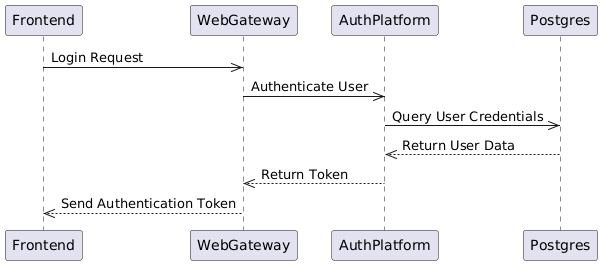

The diagram above was rendered by PlantUML. Its source (embedded in the PNG):
@startuml
participant Frontend
participant WebGateway
participant AuthPlatform
participant Postgres

Frontend->>WebGateway: Login Request
WebGateway->>AuthPlatform: Authenticate User
AuthPlatform->>Postgres: Query User Credentials
Postgres-->>AuthPlatform: Return User Data
AuthPlatform-->>WebGateway: Return Token
WebGateway-->>Frontend: Send Authentication Token
@enduml